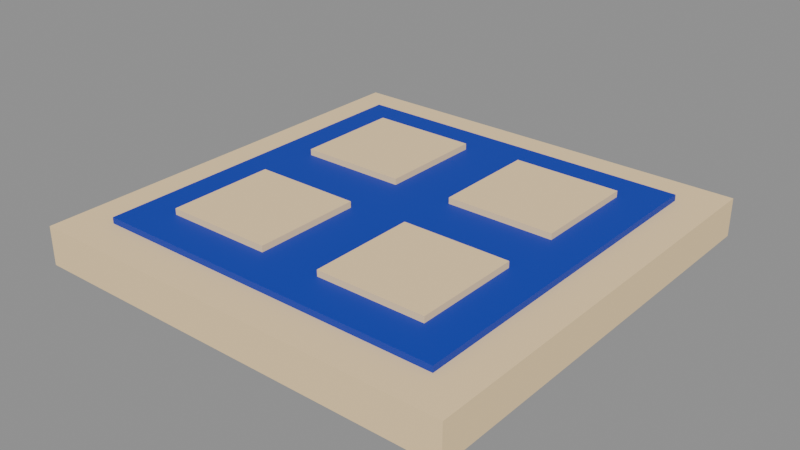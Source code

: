 # Source: tiles.blend  (saved by Blender 5.2.44; exported with 4.5.12 LTS)
import bpy
from mathutils import Matrix  # noqa: F401  (used for matrix-valued properties, if any)

bpy.ops.wm.read_factory_settings(use_empty=True)
scene = bpy.context.scene
scene.name = 'Scene'

# ---- collections
col_col_lowpoly = bpy.data.collections.new('COL_LowPoly'); scene.collection.children.link(col_col_lowpoly)

# ---- images (referenced by path relative to the original .blend; pixels are not part of the script)
import os
ASSET_DIR = os.environ.get("B2B_ASSET_DIR", "")  # directory of the original .blend (textures are referenced by path, not embedded)
HERE = os.path.dirname(os.path.abspath(__file__))  # packed textures are extracted next to this script under _unpacked/

def load_image(name, relpath, width, height, colorspace="sRGB"):
    """Load a texture the original file referenced (path relative to the .blend, or extracted next to this script)."""
    p = next((c for c in (os.path.join(HERE, relpath), os.path.join(ASSET_DIR, relpath)) if relpath and os.path.exists(c)), "")
    if p:
        img = bpy.data.images.load(p, check_existing=True)
        img.name = name
    else:  # same state as the original file: an image datablock whose file is absent (Cycles renders it pink)
        img = bpy.data.images.new(name, width, height)
        img.source = "FILE"
        img.filepath = "//" + (relpath or name)
    img.colorspace_settings.name = colorspace
    return img
img_tiles_basecolor = load_image('tiles_BaseColor', '_unpacked/tiles_BaseColor.88415ec4.png', 128, 96, 'sRGB')
img_tiles_maskmap = load_image('tiles_MaskMap', '_unpacked/tiles_MaskMap.5499ce6d.png', 128, 96, 'Non-Color')

# ---- materials (node trees are filled in below, after node groups)
mat_m_tiles = bpy.data.materials.new('M_tiles')

# ---- material node trees
mat_m_tiles.use_nodes = True; mat_m_tiles.node_tree.nodes.clear()
_N = mat_m_tiles.node_tree.nodes; _L = mat_m_tiles.node_tree.links
n0 = _N.new('ShaderNodeBsdfPrincipled'); n0.name = 'Principled BSDF'; n0.location = (-200, 100)
n0.inputs[10].default_value = 0.005
n1 = _N.new('ShaderNodeOutputMaterial'); n1.name = 'Material Output'; n1.location = (200, 100)
n2 = _N.new('ShaderNodeTexImage'); n2.name = 'Image Texture'; n2.location = (0, 0)
n2.image = img_tiles_basecolor
n2.interpolation = 'Closest'
n3 = _N.new('ShaderNodeTexImage'); n3.name = 'Image Texture.001'; n3.location = (0, 0)
n3.image = img_tiles_maskmap
n3.interpolation = 'Closest'
n4 = _N.new('ShaderNodeSeparateColor'); n4.name = 'Separate Color'; n4.location = (0, 0)
n5 = _N.new('ShaderNodeMath'); n5.name = 'Math'; n5.location = (0, 0)
n5.operation = 'SUBTRACT'
n5.inputs[0].default_value = 1.0
_L.new(n0.outputs[0], n1.inputs[0])
_L.new(n2.outputs[0], n0.inputs[0])
_L.new(n3.outputs[0], n4.inputs[0])
_L.new(n4.outputs[0], n0.inputs[1])
_L.new(n3.outputs[1], n5.inputs[1])
_L.new(n5.outputs[0], n0.inputs[2])
n1.is_active_output = True

# ---- meshes
me_tiles = bpy.data.meshes.new('tiles')
me_tiles.from_pydata([(-0.14, -0.14, 0.0), (0.14, -0.14, 0.0), (0.14, 0.14, 0.0), (-0.14, 0.14, 0.0), (-0.14, -0.14, 0.025), (0.14, -0.14, 0.025), (0.14, 0.14, 0.025), (-0.14, 0.14, 0.025), (-0.115, -0.115, 0.025), (0.115, -0.115, 0.025), (0.115, 0.115, 0.025), (-0.115, 0.115, 0.025), (-0.115, -0.115, 0.029), (0.115, -0.115, 0.029), (0.115, 0.115, 0.029), (-0.115, 0.115, 0.029), (-0.09, -0.09, 0.029), (-0.02, -0.09, 0.029), (-0.02, -0.02, 0.029), (-0.09, -0.02, 0.029), (-0.09, -0.09, 0.033), (-0.02, -0.09, 0.033), (-0.02, -0.02, 0.033), (-0.09, -0.02, 0.033), (-0.09, 0.02, 0.029), (-0.02, 0.02, 0.029), (-0.02, 0.09, 0.029), (-0.09, 0.09, 0.029), (-0.09, 0.02, 0.033), (-0.02, 0.02, 0.033), (-0.02, 0.09, 0.033), (-0.09, 0.09, 0.033), (0.02, -0.09, 0.029), (0.09, -0.09, 0.029), (0.09, -0.02, 0.029), (0.02, -0.02, 0.029), (0.02, -0.09, 0.033), (0.09, -0.09, 0.033), (0.09, -0.02, 0.033), (0.02, -0.02, 0.033), (0.02, 0.02, 0.029), (0.09, 0.02, 0.029), (0.09, 0.09, 0.029), (0.02, 0.09, 0.029), (0.02, 0.02, 0.033), (0.09, 0.02, 0.033), (0.09, 0.09, 0.033), (0.02, 0.09, 0.033)], [], [(0, 3, 2, 1), (4, 5, 6, 7), (0, 1, 5, 4), (1, 2, 6, 5), (2, 3, 7, 6), (3, 0, 4, 7), (8, 11, 10, 9), (12, 13, 14, 15), (8, 9, 13, 12), (9, 10, 14, 13), (10, 11, 15, 14), (11, 8, 12, 15), (16, 19, 18, 17), (20, 21, 22, 23), (16, 17, 21, 20), (17, 18, 22, 21), (18, 19, 23, 22), (19, 16, 20, 23), (24, 27, 26, 25), (28, 29, 30, 31), (24, 25, 29, 28), (25, 26, 30, 29), (26, 27, 31, 30), (27, 24, 28, 31), (32, 35, 34, 33), (36, 37, 38, 39), (32, 33, 37, 36), (33, 34, 38, 37), (34, 35, 39, 38), (35, 32, 36, 39), (40, 43, 42, 41), (44, 45, 46, 47), (40, 41, 45, 44), (41, 42, 46, 45), (42, 43, 47, 46), (43, 40, 44, 47)])
_uv = me_tiles.uv_layers.new(name='UVMap')
_uv.uv.foreach_set('vector', [0.9375, 0.4167, 0.9375, 0.4167, 0.9375, 0.4167, 0.9375, 0.4167, 0.9375, 0.4167, 0.9375, 0.4167, 0.9375, 0.4167, 0.9375, 0.4167, 0.9375, 0.4167, 0.9375, 0.4167, 0.9375, 0.4167, 0.9375, 0.4167, 0.9375, 0.4167, 0.9375, 0.4167, 0.9375, 0.4167, 0.9375, 0.4167, 0.9375, 0.4167, 0.9375, 0.4167, 0.9375, 0.4167, 0.9375, 0.4167, 0.9375, 0.4167, 0.9375, 0.4167, 0.9375, 0.4167, 0.9375, 0.4167, 0.8125, 0.4167, 0.8125, 0.4167, 0.8125, 0.4167, 0.8125, 0.4167, 0.8125, 0.4167, 0.8125, 0.4167, 0.8125, 0.4167, 0.8125, 0.4167, 0.8125, 0.4167, 0.8125, 0.4167, 0.8125, 0.4167, 0.8125, 0.4167, 0.8125, 0.4167, 0.8125, 0.4167, 0.8125, 0.4167, 0.8125, 0.4167, 0.8125, 0.4167, 0.8125, 0.4167, 0.8125, 0.4167, 0.8125, 0.4167, 0.8125, 0.4167, 0.8125, 0.4167, 0.8125, 0.4167, 0.8125, 0.4167, 0.9375, 0.4167, 0.9375, 0.4167, 0.9375, 0.4167, 0.9375, 0.4167, 0.9375, 0.4167, 0.9375, 0.4167, 0.9375, 0.4167, 0.9375, 0.4167, 0.9375, 0.4167, 0.9375, 0.4167, 0.9375, 0.4167, 0.9375, 0.4167, 0.9375, 0.4167, 0.9375, 0.4167, 0.9375, 0.4167, 0.9375, 0.4167, 0.9375, 0.4167, 0.9375, 0.4167, 0.9375, 0.4167, 0.9375, 0.4167, 0.9375, 0.4167, 0.9375, 0.4167, 0.9375, 0.4167, 0.9375, 0.4167, 0.9375, 0.4167, 0.9375, 0.4167, 0.9375, 0.4167, 0.9375, 0.4167, 0.9375, 0.4167, 0.9375, 0.4167, 0.9375, 0.4167, 0.9375, 0.4167, 0.9375, 0.4167, 0.9375, 0.4167, 0.9375, 0.4167, 0.9375, 0.4167, 0.9375, 0.4167, 0.9375, 0.4167, 0.9375, 0.4167, 0.9375, 0.4167, 0.9375, 0.4167, 0.9375, 0.4167, 0.9375, 0.4167, 0.9375, 0.4167, 0.9375, 0.4167, 0.9375, 0.4167, 0.9375, 0.4167, 0.9375, 0.4167, 0.9375, 0.4167, 0.9375, 0.4167, 0.9375, 0.4167, 0.9375, 0.4167, 0.9375, 0.4167, 0.9375, 0.4167, 0.9375, 0.4167, 0.9375, 0.4167, 0.9375, 0.4167, 0.9375, 0.4167, 0.9375, 0.4167, 0.9375, 0.4167, 0.9375, 0.4167, 0.9375, 0.4167, 0.9375, 0.4167, 0.9375, 0.4167, 0.9375, 0.4167, 0.9375, 0.4167, 0.9375, 0.4167, 0.9375, 0.4167, 0.9375, 0.4167, 0.9375, 0.4167, 0.9375, 0.4167, 0.9375, 0.4167, 0.9375, 0.4167, 0.9375, 0.4167, 0.9375, 0.4167, 0.9375, 0.4167, 0.9375, 0.4167, 0.9375, 0.4167, 0.9375, 0.4167, 0.9375, 0.4167, 0.9375, 0.4167, 0.9375, 0.4167, 0.9375, 0.4167, 0.9375, 0.4167, 0.9375, 0.4167, 0.9375, 0.4167, 0.9375, 0.4167, 0.9375, 0.4167, 0.9375, 0.4167, 0.9375, 0.4167, 0.9375, 0.4167, 0.9375, 0.4167, 0.9375, 0.4167, 0.9375, 0.4167, 0.9375, 0.4167, 0.9375, 0.4167])
me_tiles.materials.append(mat_m_tiles)
me_tiles.update()

# ---- objects
ob_tiles = bpy.data.objects.new('tiles', me_tiles)

# ---- transforms, parenting, visibility, modifiers, constraints
ob_tiles.location = (0.0, 0.0, 0.0)

# ---- collection membership
col_col_lowpoly.objects.link(ob_tiles)

# ---- scene / render settings (as saved in the file)
scene.frame_start = 1; scene.frame_end = 250; scene.frame_set(1)
scene.render.engine = 'BLENDER_EEVEE_NEXT'
scene.render.bake_bias = 0.0
scene.render.bake_samples = 0
scene.render.compositor_device = 'GPU'
scene.eevee.use_volume_custom_range = False
scene.eevee.fast_gi_thickness_near = 0.1
scene.eevee.fast_gi_thickness_far = 0.0
scene.eevee.ray_tracing_options.screen_trace_thickness = 0.1
bpy.context.view_layer.update()

# ---- added for rendering (the .blend has no active camera and no usable light): camera, sun + grey world if the file has none
cam_auto = bpy.data.cameras.new('AutoCamera')
cam_auto.lens = 50.0
cam_auto.sensor_width = 36.0
cam_auto.clip_end = 1000.0
ob_auto_camera = bpy.data.objects.new('AutoCamera', cam_auto)
scene.collection.objects.link(ob_auto_camera)
ob_auto_camera.location = (0.36764, -0.441168, 0.310612)
ob_auto_camera.rotation_euler = (1.09748, -7.21219e-08, 0.694738)
scene.camera = ob_auto_camera
light_auto_sun = bpy.data.lights.new('AutoSun', 'SUN')
light_auto_sun.energy = 3.0
light_auto_sun.angle = 0.0523599
ob_auto_sun = bpy.data.objects.new('AutoSun', light_auto_sun)
scene.collection.objects.link(ob_auto_sun)
ob_auto_sun.rotation_euler = (0.872665, 0.174533, 0.523599)
if scene.world is None:
    world_auto = bpy.data.worlds.new('AutoWorld')
    world_auto.color = (0.3, 0.3, 0.3)
    scene.world = world_auto
bpy.context.view_layer.update()
